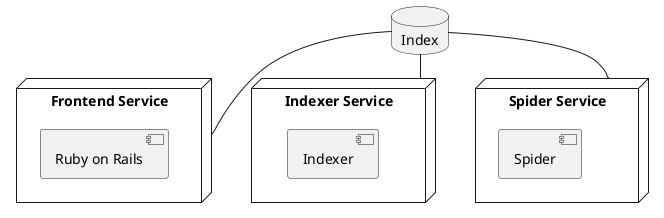

The diagram above was rendered by PlantUML. Its source (embedded in the PNG):
@startuml
node "Frontend Service" as frontend {
 component "Ruby on Rails" as ror
}
database Index
node "Indexer Service" as indexer {
    component Indexer
}
node "Spider Service" as spider1 {
    component Spider
}
Index -- frontend
Index -- indexer
Index -- spider1
@enduml